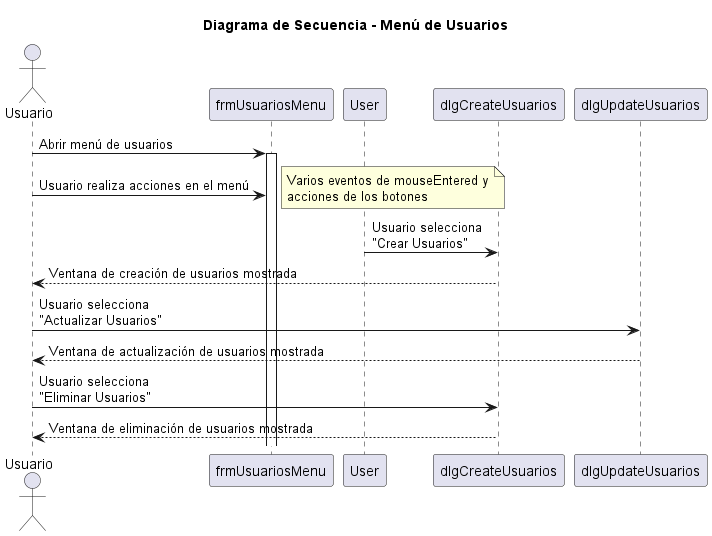

The diagram above was rendered by PlantUML. Its source (embedded in the PNG):
@startuml

title Diagrama de Secuencia - Menú de Usuarios

actor Usuario

Usuario -> frmUsuariosMenu: Abrir menú de usuarios
activate frmUsuariosMenu

Usuario -> frmUsuariosMenu: Usuario realiza acciones en el menú
note right: Varios eventos de mouseEntered y\nacciones de los botones

User -> dlgCreateUsuarios: Usuario selecciona\n"Crear Usuarios"
dlgCreateUsuarios --> Usuario: Ventana de creación de usuarios mostrada
deactivate dlgCreateUsuarios

Usuario -> dlgUpdateUsuarios: Usuario selecciona\n"Actualizar Usuarios"
dlgUpdateUsuarios --> Usuario: Ventana de actualización de usuarios mostrada
deactivate dlgUpdateUsuarios

Usuario -> dlgCreateUsuarios: Usuario selecciona\n"Eliminar Usuarios"
dlgCreateUsuarios --> Usuario: Ventana de eliminación de usuarios mostrada
deactivate dlgCreateUsuarios

@enduml